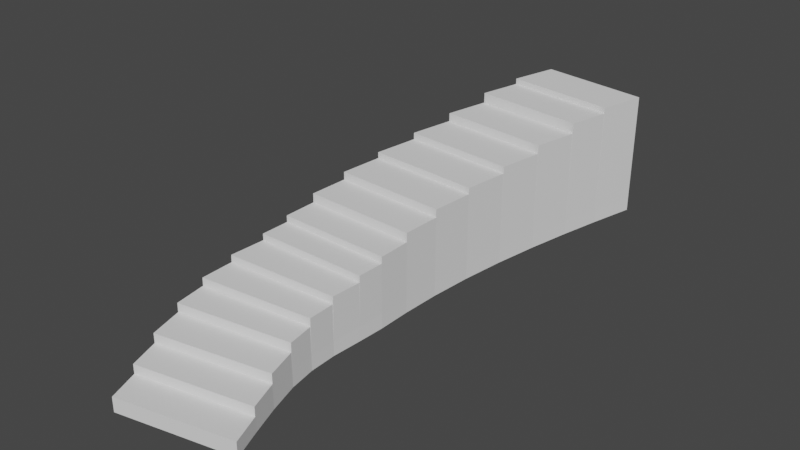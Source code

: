 # Source: ItalyStairs2.blend  (saved by Blender 2.83.19; exported with 4.5.12 LTS)
import bpy
from mathutils import Matrix  # noqa: F401  (used for matrix-valued properties, if any)

bpy.ops.wm.read_factory_settings(use_empty=True)
scene = bpy.context.scene
scene.name = 'Scene'

# ---- collections
col_collection = bpy.data.collections.new('Collection'); scene.collection.children.link(col_collection)

# ---- world
world_world = bpy.data.worlds.new('World'); scene.world = world_world
world_world.use_nodes = True; world_world.node_tree.nodes.clear()
_N = world_world.node_tree.nodes; _L = world_world.node_tree.links
n0 = _N.new('ShaderNodeOutputWorld'); n0.name = 'World Output'; n0.location = (300, 300)
n1 = _N.new('ShaderNodeBackground'); n1.name = 'Background'; n1.location = (10, 300)
n1.inputs[0].default_value = (0.05088, 0.05088, 0.05088, 1.0)
_L.new(n1.outputs[0], n0.inputs[0])
n0.is_active_output = True
world_world.color = (0.05088, 0.05088, 0.05088)
world_world.use_sun_shadow = False
world_world.sun_shadow_jitter_overblur = 0.0

# ---- meshes
me_cube_001 = bpy.data.meshes.new('Cube.001')
me_cube_001.from_pydata([(-1.363, -16.18, -5.32), (-1.363, -16.18, -3.32), (-1.17, -14.32, -5.32), (-1.17, -14.32, -3.32), (0.5955, -17.68, -5.32), (0.5955, -17.68, -3.32), (0.7933, -15.74, -5.32), (0.7933, -15.74, -3.32), (-0.9895, -12.48, -3.32), (-0.9895, -12.48, -5.32), (0.9774, -13.82, -5.32), (0.9774, -13.82, -3.32), (-0.8323, -10.56, -3.32), (-0.8323, -10.56, -5.32), (1.144, -11.68, -5.32), (1.144, -11.68, -3.32), (-0.7544, -8.875, -3.32), (-0.7544, -8.875, -5.32), (1.23, -9.628, -5.32), (1.23, -9.627, -3.32), (-0.7388, -7.131, -3.32), (-0.7388, -7.131, -5.32), (1.248, -7.459, -5.32), (1.248, -7.458, -3.32), (-0.7707, -5.179, -3.32), (-0.7707, -5.179, -5.32), (1.217, -5.108, -5.32), (1.216, -5.108, -3.32), (-0.7919, -3.442, -3.32), (-0.7919, -3.442, -5.32), (1.205, -3.189, -5.32), (1.205, -3.188, -3.32), (-0.7861, -1.304, -3.32), (-0.7861, -1.304, -5.32), (1.21, -0.9553, -5.32), (1.21, -0.9548, -3.32), (-0.8066, 1.18, -3.32), (-0.8066, 1.18, -5.32), (1.186, 1.637, -5.32), (1.186, 1.637, -3.32), (-0.8641, 3.94, -3.32), (-0.8641, 3.94, -5.32), (1.125, 4.509, -5.32), (1.124, 4.51, -3.32), (-0.9609, 6.836, -3.32), (-0.9609, 6.836, -5.32), (1.023, 7.511, -5.32), (1.023, 7.511, -3.32), (-1.09, 9.733, -3.32), (-1.09, 9.733, -5.32), (0.8898, 10.49, -5.32), (0.8894, 10.49, -3.32), (-1.242, 12.62, -3.32), (-1.242, 12.62, -5.32), (0.7333, 13.46, -5.32), (0.7329, 13.46, -3.32), (-1.401, 15.3, -3.32), (-1.401, 15.3, -5.32), (0.5712, 16.21, -5.32), (0.5707, 16.21, -3.32), (-1.597, 18.31, -3.32), (-1.597, 18.31, -5.32), (0.371, 19.29, -5.32), (0.3705, 19.29, -3.32), (-1.17, -14.32, -2.036), (0.793, -15.74, -2.036), (-0.9898, -12.48, -2.036), (0.9771, -13.82, -2.036), (-0.9907, -12.48, -0.7084), (0.9761, -13.82, -0.7084), (-0.8335, -10.56, -0.7084), (1.142, -11.68, -0.7084), (-0.8364, -10.56, 0.5415), (1.14, -11.67, 0.5415), (-0.7587, -8.874, 0.5415), (1.226, -9.624, 0.5415), (-0.7645, -8.879, 1.671), (1.22, -9.611, 1.671), (-0.7483, -7.132, 1.671), (1.239, -7.45, 1.671), (-0.7554, -7.137, 2.691), (1.233, -7.438, 2.691), (-0.7833, -5.181, 2.691), (1.205, -5.102, 2.691), (-0.7875, -5.184, 3.61), (1.202, -5.096, 3.61), (-0.7997, -3.439, 3.61), (1.198, -3.193, 3.61), (-0.7985, -3.441, 4.503), (1.2, -3.191, 4.503), (-0.7918, -1.302, 4.503), (1.204, -0.9579, 4.503), (-0.7909, -1.304, 5.757), (1.205, -0.9545, 5.757), (-0.8114, 1.18, 5.757), (1.182, 1.637, 5.757), (-0.8115, 1.178, 6.851), (1.181, 1.64, 6.851), (-0.8692, 3.938, 6.851), (1.12, 4.512, 6.851), (-0.8699, 3.937, 7.702), (1.119, 4.514, 7.702), (-0.967, 6.834, 7.702), (1.017, 7.514, 7.702), (-0.9609, 6.836, -3.32), (1.023, 7.511, -3.32), (-1.09, 9.733, -3.32), (0.8894, 10.49, -3.32), (-0.9683, 6.832, 8.644), (1.016, 7.516, 8.644), (-1.098, 9.728, 8.644), (0.882, 10.5, 8.644), (-1.1, 9.727, 9.827), (0.8796, 10.5, 9.827), (-1.253, 12.62, 9.827), (0.7229, 13.46, 9.827), (-1.256, 12.62, 11.28), (0.7195, 13.47, 11.28), (-1.414, 15.29, 11.28), (0.5574, 16.21, 11.28), (-1.417, 15.29, 12.11), (0.5553, 16.21, 12.11), (-1.612, 18.3, 12.11), (0.3555, 19.3, 12.11)], [], [(0, 1, 3, 2), (3, 7, 65, 64), (6, 7, 5, 4), (4, 5, 1, 0), (2, 6, 4, 0), (7, 3, 1, 5), (8, 11, 69, 68), (2, 3, 8, 9), (7, 6, 10, 11), (6, 2, 9, 10), (15, 14, 18, 19), (9, 8, 12, 13), (11, 10, 14, 15), (10, 9, 13, 14), (23, 20, 78, 79), (14, 13, 17, 18), (19, 16, 74, 75), (13, 12, 16, 17), (20, 23, 81, 80), (17, 16, 20, 21), (19, 18, 22, 23), (18, 17, 21, 22), (27, 26, 30, 31), (21, 20, 24, 25), (23, 22, 26, 27), (22, 21, 25, 26), (28, 31, 89, 88), (26, 25, 29, 30), (31, 28, 86, 87), (25, 24, 28, 29), (33, 32, 36, 37), (29, 28, 32, 33), (31, 30, 34, 35), (30, 29, 33, 34), (39, 38, 42, 43), (35, 34, 38, 39), (34, 33, 37, 38), (36, 32, 92, 94), (40, 43, 101, 100), (38, 37, 41, 42), (43, 40, 98, 99), (37, 36, 40, 41), (47, 46, 50, 51), (41, 40, 44, 45), (43, 42, 46, 47), (42, 41, 45, 46), (50, 49, 53, 54), (46, 45, 49, 50), (45, 44, 48, 49), (52, 55, 117, 116), (55, 52, 114, 115), (49, 48, 52, 53), (51, 50, 54, 55), (59, 58, 62, 63), (53, 52, 56, 57), (55, 54, 58, 59), (54, 53, 57, 58), (61, 60, 63, 62), (58, 57, 61, 62), (63, 60, 122, 123), (57, 56, 60, 61), (64, 65, 67, 66), (7, 11, 67, 65), (11, 8, 66, 67), (8, 3, 64, 66), (68, 69, 71, 70), (12, 8, 68, 70), (11, 15, 71, 69), (15, 12, 70, 71), (72, 73, 75, 74), (16, 12, 72, 74), (12, 15, 73, 72), (15, 19, 75, 73), (76, 77, 79, 78), (16, 19, 77, 76), (20, 16, 76, 78), (19, 23, 79, 77), (80, 81, 83, 82), (24, 20, 80, 82), (23, 27, 83, 81), (27, 24, 82, 83), (84, 85, 87, 86), (28, 24, 84, 86), (24, 27, 85, 84), (27, 31, 87, 85), (88, 89, 91, 90), (32, 28, 88, 90), (31, 35, 91, 89), (35, 32, 90, 91), (92, 93, 95, 94), (39, 36, 94, 95), (35, 39, 95, 93), (32, 35, 93, 92), (96, 97, 99, 98), (40, 36, 96, 98), (36, 39, 97, 96), (39, 43, 99, 97), (100, 101, 103, 102), (44, 40, 100, 102), (43, 47, 103, 101), (47, 44, 102, 103), (104, 106, 107, 105), (108, 109, 111, 110), (105, 107, 111, 109), (104, 105, 109, 108), (106, 104, 108, 110), (107, 106, 110, 111), (112, 113, 115, 114), (52, 48, 112, 114), (48, 51, 113, 112), (51, 55, 115, 113), (116, 117, 119, 118), (56, 52, 116, 118), (55, 59, 119, 117), (59, 56, 118, 119), (120, 121, 123, 122), (60, 56, 120, 122), (56, 59, 121, 120), (59, 63, 123, 121)])
_uv = me_cube_001.uv_layers.new(name='UVMap')
_uv.uv.foreach_set('vector', [0.375, 0.0, 0.625, 0.0, 0.625, 0.25, 0.375, 0.25, 0.875, 0.5, 0.625, 0.5, 0.625, 0.5, 0.875, 0.5, 0.375, 0.5, 0.625, 0.5, 0.625, 0.75, 0.375, 0.75, 0.375, 0.75, 0.625, 0.75, 0.625, 1.0, 0.375, 1.0, 0.125, 0.5, 0.375, 0.5, 0.375, 0.75, 0.125, 0.75, 0.625, 0.5, 0.875, 0.5, 0.875, 0.75, 0.625, 0.75, 0.875, 0.5, 0.625, 0.5, 0.625, 0.5, 0.875, 0.5, 0.375, 0.25, 0.625, 0.25, 0.625, 0.25, 0.375, 0.25, 0.625, 0.5, 0.375, 0.5, 0.375, 0.5, 0.625, 0.5, 0.375, 0.5, 0.125, 0.5, 0.125, 0.5, 0.375, 0.5, 0.625, 0.5, 0.375, 0.5, 0.375, 0.5, 0.625, 0.5, 0.375, 0.25, 0.625, 0.25, 0.625, 0.25, 0.375, 0.25, 0.625, 0.5, 0.375, 0.5, 0.375, 0.5, 0.625, 0.5, 0.375, 0.5, 0.125, 0.5, 0.125, 0.5, 0.375, 0.5, 0.625, 0.5, 0.875, 0.5, 0.875, 0.5, 0.625, 0.5, 0.375, 0.5, 0.125, 0.5, 0.125, 0.5, 0.375, 0.5, 0.625, 0.5, 0.875, 0.5, 0.875, 0.5, 0.625, 0.5, 0.375, 0.25, 0.625, 0.25, 0.625, 0.25, 0.375, 0.25, 0.875, 0.5, 0.625, 0.5, 0.625, 0.5, 0.875, 0.5, 0.375, 0.25, 0.625, 0.25, 0.625, 0.25, 0.375, 0.25, 0.625, 0.5, 0.375, 0.5, 0.375, 0.5, 0.625, 0.5, 0.375, 0.5, 0.125, 0.5, 0.125, 0.5, 0.375, 0.5, 0.625, 0.5, 0.375, 0.5, 0.375, 0.5, 0.625, 0.5, 0.375, 0.25, 0.625, 0.25, 0.625, 0.25, 0.375, 0.25, 0.625, 0.5, 0.375, 0.5, 0.375, 0.5, 0.625, 0.5, 0.375, 0.5, 0.125, 0.5, 0.125, 0.5, 0.375, 0.5, 0.875, 0.5, 0.625, 0.5, 0.625, 0.5, 0.875, 0.5, 0.375, 0.5, 0.125, 0.5, 0.125, 0.5, 0.375, 0.5, 0.625, 0.5, 0.875, 0.5, 0.875, 0.5, 0.625, 0.5, 0.375, 0.25, 0.625, 0.25, 0.625, 0.25, 0.375, 0.25, 0.375, 0.25, 0.625, 0.25, 0.625, 0.25, 0.375, 0.25, 0.375, 0.25, 0.625, 0.25, 0.625, 0.25, 0.375, 0.25, 0.625, 0.5, 0.375, 0.5, 0.375, 0.5, 0.625, 0.5, 0.375, 0.5, 0.125, 0.5, 0.125, 0.5, 0.375, 0.5, 0.625, 0.5, 0.375, 0.5, 0.375, 0.5, 0.625, 0.5, 0.625, 0.5, 0.375, 0.5, 0.375, 0.5, 0.625, 0.5, 0.375, 0.5, 0.125, 0.5, 0.125, 0.5, 0.375, 0.5, 0.625, 0.25, 0.625, 0.25, 0.625, 0.25, 0.625, 0.25, 0.875, 0.5, 0.625, 0.5, 0.625, 0.5, 0.875, 0.5, 0.375, 0.5, 0.125, 0.5, 0.125, 0.5, 0.375, 0.5, 0.625, 0.5, 0.875, 0.5, 0.875, 0.5, 0.625, 0.5, 0.375, 0.25, 0.625, 0.25, 0.625, 0.25, 0.375, 0.25, 0.625, 0.5, 0.375, 0.5, 0.375, 0.5, 0.625, 0.5, 0.375, 0.25, 0.625, 0.25, 0.625, 0.25, 0.375, 0.25, 0.625, 0.5, 0.375, 0.5, 0.375, 0.5, 0.625, 0.5, 0.375, 0.5, 0.125, 0.5, 0.125, 0.5, 0.375, 0.5, 0.375, 0.5, 0.125, 0.5, 0.125, 0.5, 0.375, 0.5, 0.375, 0.5, 0.125, 0.5, 0.125, 0.5, 0.375, 0.5, 0.375, 0.25, 0.625, 0.25, 0.625, 0.25, 0.375, 0.25, 0.875, 0.5, 0.625, 0.5, 0.625, 0.5, 0.875, 0.5, 0.625, 0.5, 0.875, 0.5, 0.875, 0.5, 0.625, 0.5, 0.375, 0.25, 0.625, 0.25, 0.625, 0.25, 0.375, 0.25, 0.625, 0.5, 0.375, 0.5, 0.375, 0.5, 0.625, 0.5, 0.625, 0.5, 0.375, 0.5, 0.375, 0.5, 0.625, 0.5, 0.375, 0.25, 0.625, 0.25, 0.625, 0.25, 0.375, 0.25, 0.625, 0.5, 0.375, 0.5, 0.375, 0.5, 0.625, 0.5, 0.375, 0.5, 0.125, 0.5, 0.125, 0.5, 0.375, 0.5, 0.375, 0.25, 0.625, 0.25, 0.625, 0.5, 0.375, 0.5, 0.375, 0.5, 0.125, 0.5, 0.125, 0.5, 0.375, 0.5, 0.625, 0.5, 0.625, 0.25, 0.625, 0.25, 0.625, 0.5, 0.375, 0.25, 0.625, 0.25, 0.625, 0.25, 0.375, 0.25, 0.875, 0.5, 0.625, 0.5, 0.625, 0.5, 0.875, 0.5, 0.625, 0.5, 0.625, 0.5, 0.625, 0.5, 0.625, 0.5, 0.625, 0.5, 0.875, 0.5, 0.875, 0.5, 0.625, 0.5, 0.625, 0.25, 0.625, 0.25, 0.625, 0.25, 0.625, 0.25, 0.875, 0.5, 0.625, 0.5, 0.625, 0.5, 0.875, 0.5, 0.625, 0.25, 0.625, 0.25, 0.625, 0.25, 0.625, 0.25, 0.625, 0.5, 0.625, 0.5, 0.625, 0.5, 0.625, 0.5, 0.625, 0.5, 0.875, 0.5, 0.875, 0.5, 0.625, 0.5, 0.875, 0.5, 0.625, 0.5, 0.625, 0.5, 0.875, 0.5, 0.625, 0.25, 0.625, 0.25, 0.625, 0.25, 0.625, 0.25, 0.875, 0.5, 0.625, 0.5, 0.625, 0.5, 0.875, 0.5, 0.625, 0.5, 0.625, 0.5, 0.625, 0.5, 0.625, 0.5, 0.875, 0.5, 0.625, 0.5, 0.625, 0.5, 0.875, 0.5, 0.875, 0.5, 0.625, 0.5, 0.625, 0.5, 0.875, 0.5, 0.625, 0.25, 0.625, 0.25, 0.625, 0.25, 0.625, 0.25, 0.625, 0.5, 0.625, 0.5, 0.625, 0.5, 0.625, 0.5, 0.875, 0.5, 0.625, 0.5, 0.625, 0.5, 0.875, 0.5, 0.625, 0.25, 0.625, 0.25, 0.625, 0.25, 0.625, 0.25, 0.625, 0.5, 0.625, 0.5, 0.625, 0.5, 0.625, 0.5, 0.625, 0.5, 0.875, 0.5, 0.875, 0.5, 0.625, 0.5, 0.875, 0.5, 0.625, 0.5, 0.625, 0.5, 0.875, 0.5, 0.625, 0.25, 0.625, 0.25, 0.625, 0.25, 0.625, 0.25, 0.875, 0.5, 0.625, 0.5, 0.625, 0.5, 0.875, 0.5, 0.625, 0.5, 0.625, 0.5, 0.625, 0.5, 0.625, 0.5, 0.875, 0.5, 0.625, 0.5, 0.625, 0.5, 0.875, 0.5, 0.625, 0.25, 0.625, 0.25, 0.625, 0.25, 0.625, 0.25, 0.625, 0.5, 0.625, 0.5, 0.625, 0.5, 0.625, 0.5, 0.625, 0.5, 0.875, 0.5, 0.875, 0.5, 0.625, 0.5, 0.875, 0.5, 0.625, 0.5, 0.625, 0.5, 0.875, 0.5, 0.625, 0.5, 0.875, 0.5, 0.875, 0.5, 0.625, 0.5, 0.625, 0.5, 0.625, 0.5, 0.625, 0.5, 0.625, 0.5, 0.875, 0.5, 0.625, 0.5, 0.625, 0.5, 0.875, 0.5, 0.875, 0.5, 0.625, 0.5, 0.625, 0.5, 0.875, 0.5, 0.625, 0.25, 0.625, 0.25, 0.625, 0.25, 0.625, 0.25, 0.875, 0.5, 0.625, 0.5, 0.625, 0.5, 0.875, 0.5, 0.625, 0.5, 0.625, 0.5, 0.625, 0.5, 0.625, 0.5, 0.875, 0.5, 0.625, 0.5, 0.625, 0.5, 0.875, 0.5, 0.625, 0.25, 0.625, 0.25, 0.625, 0.25, 0.625, 0.25, 0.625, 0.5, 0.625, 0.5, 0.625, 0.5, 0.625, 0.5, 0.625, 0.5, 0.875, 0.5, 0.875, 0.5, 0.625, 0.5, 0.875, 0.5, 0.875, 0.5, 0.625, 0.5, 0.625, 0.5, 0.875, 0.5, 0.625, 0.5, 0.625, 0.5, 0.875, 0.5, 0.625, 0.5, 0.625, 0.5, 0.625, 0.5, 0.625, 0.5, 0.875, 0.5, 0.625, 0.5, 0.625, 0.5, 0.875, 0.5, 0.875, 0.5, 0.875, 0.5, 0.875, 0.5, 0.875, 0.5, 0.625, 0.5, 0.875, 0.5, 0.875, 0.5, 0.625, 0.5, 0.875, 0.5, 0.625, 0.5, 0.625, 0.5, 0.875, 0.5, 0.625, 0.25, 0.625, 0.25, 0.625, 0.25, 0.625, 0.25, 0.0, 0.0, 0.0, 0.0, 0.0, 0.0, 0.0, 0.0, 0.625, 0.5, 0.625, 0.5, 0.625, 0.5, 0.625, 0.5, 0.875, 0.5, 0.625, 0.5, 0.625, 0.5, 0.875, 0.5, 0.625, 0.25, 0.625, 0.25, 0.625, 0.25, 0.625, 0.25, 0.625, 0.5, 0.625, 0.5, 0.625, 0.5, 0.625, 0.5, 0.625, 0.5, 0.875, 0.5, 0.875, 0.5, 0.625, 0.5, 0.875, 0.5, 0.625, 0.5, 0.625, 0.5, 0.875, 0.5, 0.625, 0.25, 0.625, 0.25, 0.625, 0.25, 0.625, 0.25, 0.875, 0.5, 0.625, 0.5, 0.625, 0.5, 0.875, 0.5, 0.625, 0.5, 0.625, 0.5, 0.625, 0.5, 0.625, 0.5])
me_cube_001.use_remesh_fix_poles = True
me_cube_001.use_remesh_preserve_attributes = False
me_cube_001.use_mirror_vertex_groups = False
me_cube_001.update()

# ---- objects
ob_cube = bpy.data.objects.new('Cube', me_cube_001)

# ---- transforms, parenting, visibility, modifiers, constraints
ob_cube.location = (12.1, 16.18, 1.986)
ob_cube.scale = (-3.704, 1.0, 0.4598)
ob_cube.lineart.crease_threshold = 0.0

# ---- collection membership
col_collection.objects.link(ob_cube)

# ---- scene / render settings (as saved in the file)
scene.frame_start = 1; scene.frame_end = 250; scene.frame_set(1)
scene.render.engine = 'BLENDER_EEVEE_NEXT'
scene.cycles.use_denoising = False
scene.cycles.samples = 128
scene.cycles.sampling_pattern = 'TABULATED_SOBOL'
scene.cycles.use_adaptive_sampling = False
scene.cycles.use_light_tree = False
scene.view_settings.view_transform = 'Filmic'
bpy.context.view_layer.update()

# ---- added for rendering (the .blend has no active camera and no usable light): camera, sun
cam_auto = bpy.data.cameras.new('AutoCamera')
cam_auto.lens = 50.0
cam_auto.sensor_width = 36.0
cam_auto.clip_end = 1000.0
ob_auto_camera = bpy.data.objects.new('AutoCamera', cam_auto)
scene.collection.objects.link(ob_auto_camera)
ob_auto_camera.location = (49.1268, -26.6278, 32.6277)
ob_auto_camera.rotation_euler = (1.09748, -7.21219e-08, 0.694738)
scene.camera = ob_auto_camera
light_auto_sun = bpy.data.lights.new('AutoSun', 'SUN')
light_auto_sun.energy = 3.0
light_auto_sun.angle = 0.0523599
ob_auto_sun = bpy.data.objects.new('AutoSun', light_auto_sun)
scene.collection.objects.link(ob_auto_sun)
ob_auto_sun.rotation_euler = (0.872665, 0.174533, 0.523599)
bpy.context.view_layer.update()
